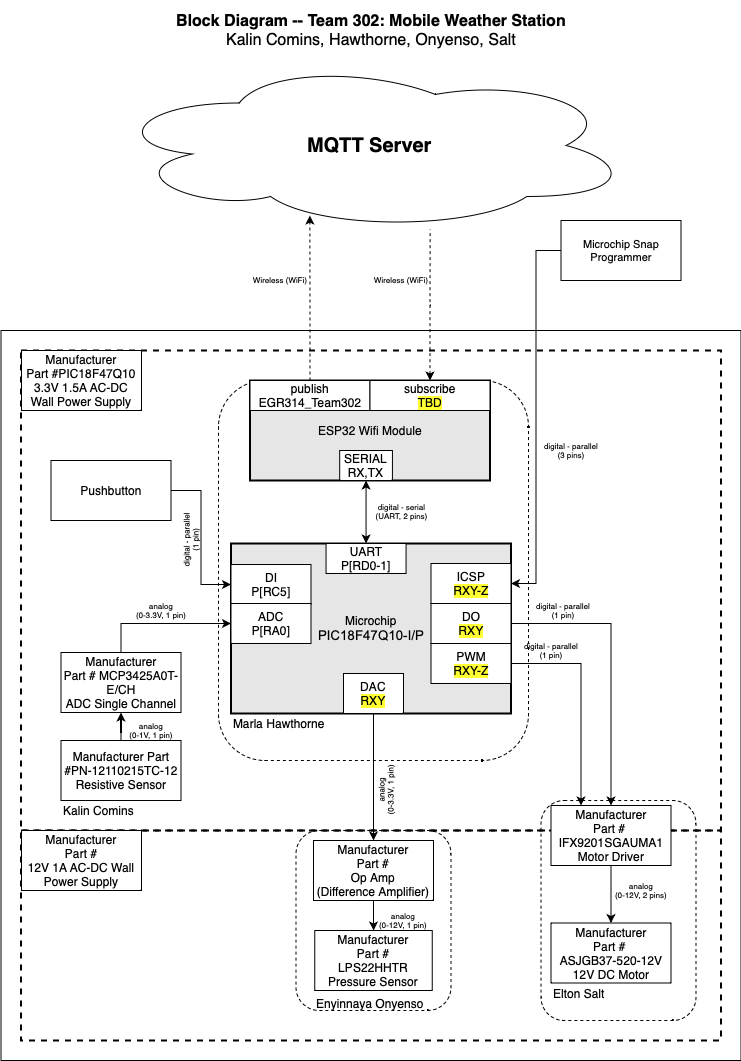

The diagram above was exported from draw.io. Its source (the exported page's mxGraphModel, read from the mxfile embedded in the PNG):
<mxGraphModel dx="2538.5" dy="1018" grid="1" gridSize="10" guides="1" tooltips="1" connect="1" arrows="1" fold="1" page="1" pageScale="1.5" pageWidth="1169" pageHeight="827" background="#ffffff" math="0" shadow="0">
  <root>
    <mxCell id="0" style=";html=1;" />
    <mxCell id="1" style=";html=1;" parent="0" />
    <mxCell id="S8yp5X4-lJhxRksTFqpk-8" value="" style="rounded=1;whiteSpace=wrap;html=1;fillColor=none;dashed=1;" parent="1" vertex="1">
      <mxGeometry x="15" y="655" width="155" height="195" as="geometry" />
    </mxCell>
    <mxCell id="aC57QmPyYTqG6Asludqg-9" value="" style="rounded=0;whiteSpace=wrap;html=1;fontSize=16;" parent="1" vertex="1">
      <mxGeometry x="-20" y="350" width="740" height="730" as="geometry" />
    </mxCell>
    <mxCell id="zSoxXOAhGFOt2usmLHU0-1" value="" style="rounded=0;whiteSpace=wrap;html=1;fillColor=none;dashed=1;strokeWidth=2;" parent="1" vertex="1">
      <mxGeometry y="370" width="700" height="480" as="geometry" />
    </mxCell>
    <mxCell id="zSoxXOAhGFOt2usmLHU0-2" value="" style="rounded=0;whiteSpace=wrap;html=1;fillColor=none;dashed=1;strokeWidth=2;" parent="1" vertex="1">
      <mxGeometry y="850" width="700" height="210" as="geometry" />
    </mxCell>
    <mxCell id="S8yp5X4-lJhxRksTFqpk-6" value="" style="rounded=1;whiteSpace=wrap;html=1;fillColor=none;dashed=1;" parent="1" vertex="1">
      <mxGeometry x="520" y="820" width="155" height="220" as="geometry" />
    </mxCell>
    <mxCell id="9j5Bc3N9rgv02oG_bQQu-1" value="&lt;b&gt;&lt;font style=&quot;font-size: 20px&quot;&gt;MQTT Server&lt;/font&gt;&lt;/b&gt;" style="ellipse;shape=cloud;whiteSpace=wrap;html=1;" parent="1" vertex="1">
      <mxGeometry x="87.5" y="80" width="523" height="170" as="geometry" />
    </mxCell>
    <mxCell id="9j5Bc3N9rgv02oG_bQQu-8" value="Manufacturer Part #PN-12110215TC-12&lt;br&gt;Resistive Sensor" style="rounded=0;whiteSpace=wrap;html=1;" parent="1" vertex="1">
      <mxGeometry x="40" y="760" width="120" height="60" as="geometry" />
    </mxCell>
    <mxCell id="J8ns3n-xOa6iXa_PQh_Z-5" style="edgeStyle=orthogonalEdgeStyle;rounded=0;orthogonalLoop=1;jettySize=auto;html=1;exitX=0.5;exitY=0;exitDx=0;exitDy=0;entryX=0;entryY=0.5;entryDx=0;entryDy=0;" parent="1" source="9j5Bc3N9rgv02oG_bQQu-11" target="9j5Bc3N9rgv02oG_bQQu-30" edge="1">
      <mxGeometry relative="1" as="geometry" />
    </mxCell>
    <mxCell id="9j5Bc3N9rgv02oG_bQQu-11" value="&lt;div&gt;&lt;div&gt;&lt;br&gt;&lt;/div&gt;&lt;div&gt;Manufacturer&lt;/div&gt;&lt;div&gt;Part #&amp;nbsp;MCP3425A0T-E/CH&lt;br&gt;&lt;/div&gt;&lt;/div&gt;&lt;div&gt;ADC Single Channel&lt;/div&gt;&lt;div&gt;&lt;br&gt;&lt;/div&gt;" style="rounded=0;whiteSpace=wrap;html=1;" parent="1" vertex="1">
      <mxGeometry x="40" y="672" width="120" height="60" as="geometry" />
    </mxCell>
    <mxCell id="9j5Bc3N9rgv02oG_bQQu-15" style="edgeStyle=orthogonalEdgeStyle;rounded=0;sketch=0;orthogonalLoop=1;jettySize=auto;html=1;startArrow=none;startFill=0;strokeWidth=1;" parent="1" source="9j5Bc3N9rgv02oG_bQQu-8" target="9j5Bc3N9rgv02oG_bQQu-11" edge="1">
      <mxGeometry x="30" y="40" as="geometry" />
    </mxCell>
    <mxCell id="9j5Bc3N9rgv02oG_bQQu-19" value="&lt;div&gt;Manufacturer&lt;/div&gt;&lt;div&gt;Part #&amp;nbsp;&lt;/div&gt;IFX9201SGAUMA1&lt;div&gt;Motor Driver&lt;/div&gt;" style="rounded=0;whiteSpace=wrap;html=1;" parent="1" vertex="1">
      <mxGeometry x="530" y="825" width="120" height="60" as="geometry" />
    </mxCell>
    <mxCell id="9j5Bc3N9rgv02oG_bQQu-20" value="&lt;div&gt;Manufacturer&lt;/div&gt;&lt;div&gt;Part #&amp;nbsp;&lt;/div&gt;ASJGB37-520-12V&lt;div&gt;&lt;span style=&quot;background-color: rgb(255 , 255 , 51)&quot;&gt;&lt;/span&gt; 12V DC Motor&lt;/div&gt;" style="rounded=0;whiteSpace=wrap;html=1;" parent="1" vertex="1">
      <mxGeometry x="530" y="942.5" width="120" height="60" as="geometry" />
    </mxCell>
    <mxCell id="9j5Bc3N9rgv02oG_bQQu-22" style="edgeStyle=orthogonalEdgeStyle;rounded=0;sketch=0;orthogonalLoop=1;jettySize=auto;html=1;entryX=0.5;entryY=0;entryDx=0;entryDy=0;startArrow=none;startFill=0;strokeWidth=1;" parent="1" source="9j5Bc3N9rgv02oG_bQQu-19" target="9j5Bc3N9rgv02oG_bQQu-20" edge="1">
      <mxGeometry x="30" y="40" as="geometry" />
    </mxCell>
    <mxCell id="9j5Bc3N9rgv02oG_bQQu-24" value="Pushbutton" style="rounded=0;whiteSpace=wrap;html=1;" parent="1" vertex="1">
      <mxGeometry x="30" y="480" width="120" height="60" as="geometry" />
    </mxCell>
    <mxCell id="9j5Bc3N9rgv02oG_bQQu-26" style="edgeStyle=orthogonalEdgeStyle;rounded=0;sketch=0;orthogonalLoop=1;jettySize=auto;html=1;entryX=0;entryY=0.5;entryDx=0;entryDy=0;startArrow=none;startFill=0;strokeWidth=1;" parent="1" source="9j5Bc3N9rgv02oG_bQQu-24" target="9j5Bc3N9rgv02oG_bQQu-29" edge="1">
      <mxGeometry x="30" y="40" as="geometry" />
    </mxCell>
    <mxCell id="9j5Bc3N9rgv02oG_bQQu-21" style="edgeStyle=orthogonalEdgeStyle;rounded=0;sketch=0;orthogonalLoop=1;jettySize=auto;html=1;exitX=1;exitY=0.5;exitDx=0;exitDy=0;entryX=0.5;entryY=0;entryDx=0;entryDy=0;startArrow=none;startFill=0;strokeWidth=1;" parent="1" source="9j5Bc3N9rgv02oG_bQQu-31" target="9j5Bc3N9rgv02oG_bQQu-19" edge="1">
      <mxGeometry x="30" y="40" as="geometry" />
    </mxCell>
    <mxCell id="JOMnKlJys3NHe0t_5HwK-2" value="&lt;div style=&quot;font-size: 8px&quot;&gt;digital - parallel&lt;/div&gt;&lt;div style=&quot;font-size: 8px&quot;&gt;(1 pin)&lt;br&gt;&lt;/div&gt;" style="text;html=1;strokeColor=none;fillColor=none;align=center;verticalAlign=middle;whiteSpace=wrap;rounded=0;fontSize=8;rotation=-90;" parent="1" vertex="1">
      <mxGeometry x="140" y="550" width="60" height="20" as="geometry" />
    </mxCell>
    <mxCell id="JOMnKlJys3NHe0t_5HwK-3" value="&lt;div style=&quot;font-size: 8px&quot;&gt;&lt;div&gt;analog&lt;/div&gt;&lt;div&gt;(0-3.3V, 1 pin)&lt;/div&gt;&lt;/div&gt;" style="text;html=1;strokeColor=none;fillColor=none;align=center;verticalAlign=middle;whiteSpace=wrap;rounded=0;fontSize=8;rotation=0;" parent="1" vertex="1">
      <mxGeometry x="110" y="620" width="60" height="20" as="geometry" />
    </mxCell>
    <mxCell id="jpkk4kh-KNIoBJhRxnaC-1" value="&lt;div style=&quot;font-size: 8px&quot;&gt;analog&lt;/div&gt;&lt;div style=&quot;font-size: 8px&quot;&gt;(0-1V, 1 pin)&lt;br&gt;&lt;/div&gt;" style="text;html=1;strokeColor=none;fillColor=none;align=center;verticalAlign=middle;whiteSpace=wrap;rounded=0;fontSize=8;rotation=0;" parent="1" vertex="1">
      <mxGeometry x="100" y="740" width="60" height="20" as="geometry" />
    </mxCell>
    <mxCell id="jpkk4kh-KNIoBJhRxnaC-2" value="&lt;div style=&quot;font-size: 8px&quot;&gt;analog&lt;/div&gt;&lt;div style=&quot;font-size: 8px&quot;&gt;(0-3.3V, 1 pin)&lt;/div&gt;" style="text;html=1;strokeColor=none;fillColor=none;align=center;verticalAlign=middle;whiteSpace=wrap;rounded=0;fontSize=8;rotation=-90;" parent="1" vertex="1">
      <mxGeometry x="335" y="800" width="60" height="20" as="geometry" />
    </mxCell>
    <mxCell id="S8yp5X4-lJhxRksTFqpk-14" value="" style="rounded=1;whiteSpace=wrap;html=1;fillColor=none;dashed=1;" parent="1" vertex="1">
      <mxGeometry x="197.5" y="400" width="310" height="380" as="geometry" />
    </mxCell>
    <mxCell id="jpkk4kh-KNIoBJhRxnaC-5" value="&lt;div style=&quot;font-size: 8px&quot;&gt;digital - parallel&lt;br&gt;&lt;/div&gt;&lt;div style=&quot;font-size: 8px&quot;&gt;(1 pin)&lt;/div&gt;" style="text;html=1;strokeColor=none;fillColor=none;align=center;verticalAlign=middle;whiteSpace=wrap;rounded=0;fontSize=8;rotation=0;" parent="1" vertex="1">
      <mxGeometry x="512.5" y="620" width="60" height="20" as="geometry" />
    </mxCell>
    <mxCell id="jpkk4kh-KNIoBJhRxnaC-6" value="&lt;div style=&quot;font-size: 8px&quot;&gt;analog&lt;/div&gt;&lt;div style=&quot;font-size: 8px&quot;&gt;(0-12V, 1 pin)&lt;br&gt;&lt;/div&gt;" style="text;html=1;strokeColor=none;fillColor=none;align=center;verticalAlign=middle;whiteSpace=wrap;rounded=0;fontSize=8;rotation=0;" parent="1" vertex="1">
      <mxGeometry x="352.5" y="930" width="60" height="20" as="geometry" />
    </mxCell>
    <mxCell id="jpkk4kh-KNIoBJhRxnaC-7" value="&lt;div style=&quot;font-size: 8px&quot;&gt;analog&lt;br&gt;&lt;/div&gt;&lt;div style=&quot;font-size: 8px&quot;&gt;(0-12V, 2 pins)&lt;br&gt;&lt;/div&gt;" style="text;html=1;strokeColor=none;fillColor=none;align=center;verticalAlign=middle;whiteSpace=wrap;rounded=0;fontSize=8;rotation=0;" parent="1" vertex="1">
      <mxGeometry x="590" y="900" width="60" height="20" as="geometry" />
    </mxCell>
    <mxCell id="J8ns3n-xOa6iXa_PQh_Z-4" style="edgeStyle=orthogonalEdgeStyle;rounded=0;orthogonalLoop=1;jettySize=auto;html=1;exitX=0.5;exitY=1;exitDx=0;exitDy=0;entryX=0.5;entryY=0;entryDx=0;entryDy=0;" parent="1" source="9j5Bc3N9rgv02oG_bQQu-36" target="9j5Bc3N9rgv02oG_bQQu-37" edge="1">
      <mxGeometry relative="1" as="geometry" />
    </mxCell>
    <mxCell id="J8ns3n-xOa6iXa_PQh_Z-11" value="&lt;p style=&quot;line-height: 120%&quot;&gt;Manufacturer &lt;br&gt;Part #PIC18F47Q10&lt;br&gt;3.3V 1.5A AC-DC Wall Power Supply&lt;br&gt;&lt;/p&gt;" style="rounded=0;whiteSpace=wrap;html=1;" parent="1" vertex="1">
      <mxGeometry x="0.5" y="370" width="120" height="60" as="geometry" />
    </mxCell>
    <mxCell id="J8ns3n-xOa6iXa_PQh_Z-14" value="Manufacturer&lt;div&gt;Part #&lt;/div&gt;&lt;div&gt;12V 1A AC-DC Wall Power Supply&lt;/div&gt;" style="rounded=0;whiteSpace=wrap;html=1;" parent="1" vertex="1">
      <mxGeometry x="0.5" y="850" width="120" height="60" as="geometry" />
    </mxCell>
    <mxCell id="aC57QmPyYTqG6Asludqg-2" value="&lt;div style=&quot;font-size: 8px;&quot;&gt;digital - serial&lt;br style=&quot;font-size: 8px;&quot;&gt;(UART, 2 pins)&lt;/div&gt;" style="edgeStyle=orthogonalEdgeStyle;rounded=0;orthogonalLoop=1;jettySize=auto;html=1;fontSize=8;startArrow=classic;startFill=1;" parent="1" source="9j5Bc3N9rgv02oG_bQQu-41" target="9j5Bc3N9rgv02oG_bQQu-40" edge="1">
      <mxGeometry x="-0.0013" y="-35" relative="1" as="geometry">
        <mxPoint x="70" as="offset" />
      </mxGeometry>
    </mxCell>
    <mxCell id="aC57QmPyYTqG6Asludqg-6" style="edgeStyle=orthogonalEdgeStyle;rounded=0;orthogonalLoop=1;jettySize=auto;html=1;startArrow=classic;startFill=1;fontSize=8;entryX=0.615;entryY=0.994;entryDx=0;entryDy=0;entryPerimeter=0;endArrow=none;endFill=0;dashed=1;" parent="1" source="9j5Bc3N9rgv02oG_bQQu-49" target="9j5Bc3N9rgv02oG_bQQu-1" edge="1">
      <mxGeometry relative="1" as="geometry">
        <mxPoint x="470" y="290" as="targetPoint" />
      </mxGeometry>
    </mxCell>
    <mxCell id="aC57QmPyYTqG6Asludqg-7" style="edgeStyle=orthogonalEdgeStyle;rounded=0;orthogonalLoop=1;jettySize=auto;html=1;entryX=0.385;entryY=0.912;entryDx=0;entryDy=0;entryPerimeter=0;startArrow=none;startFill=0;fontSize=8;dashed=1;" parent="1" source="9j5Bc3N9rgv02oG_bQQu-42" target="9j5Bc3N9rgv02oG_bQQu-1" edge="1">
      <mxGeometry relative="1" as="geometry" />
    </mxCell>
    <mxCell id="aC57QmPyYTqG6Asludqg-8" value="&lt;div&gt;&lt;b&gt;Block Diagram -- Team 302: Mobile Weather Station&lt;/b&gt;&lt;/div&gt;&lt;div style=&quot;font-size: 16px&quot;&gt;Kalin Comins, Hawthorne, Onyenso, Salt&lt;br style=&quot;font-size: 16px&quot;&gt;&lt;/div&gt;" style="text;html=1;strokeColor=none;fillColor=none;align=center;verticalAlign=middle;whiteSpace=wrap;rounded=0;fontSize=16;" parent="1" vertex="1">
      <mxGeometry x="20" y="20" width="660" height="60" as="geometry" />
    </mxCell>
    <mxCell id="aC57QmPyYTqG6Asludqg-13" style="edgeStyle=orthogonalEdgeStyle;rounded=0;orthogonalLoop=1;jettySize=auto;html=1;entryX=1;entryY=0.5;entryDx=0;entryDy=0;startArrow=none;startFill=0;endArrow=classic;fontSize=11;strokeWidth=1;sketch=0;" parent="1" source="aC57QmPyYTqG6Asludqg-10" target="aC57QmPyYTqG6Asludqg-1" edge="1">
      <mxGeometry relative="1" as="geometry" />
    </mxCell>
    <mxCell id="aC57QmPyYTqG6Asludqg-10" value="Microchip Snap Programmer" style="rounded=0;whiteSpace=wrap;html=1;fontSize=11;" parent="1" vertex="1">
      <mxGeometry x="540" y="240" width="120" height="60" as="geometry" />
    </mxCell>
    <mxCell id="qvk3YT8bBgQgHgqkpW-t-2" value="&lt;div style=&quot;font-size: 8px&quot;&gt;digital - parallel&lt;br&gt;&lt;/div&gt;&lt;div style=&quot;font-size: 8px&quot;&gt;(3 pins)&lt;/div&gt;" style="text;html=1;strokeColor=none;fillColor=none;align=center;verticalAlign=middle;whiteSpace=wrap;rounded=0;fontSize=8;rotation=0;" parent="1" vertex="1">
      <mxGeometry x="520" y="460" width="60" height="20" as="geometry" />
    </mxCell>
    <mxCell id="qvk3YT8bBgQgHgqkpW-t-4" value="&lt;div style=&quot;font-size: 8px&quot;&gt;Wireless (WiFi)&lt;/div&gt;" style="text;html=1;strokeColor=none;fillColor=none;align=center;verticalAlign=middle;whiteSpace=wrap;rounded=0;fontSize=8;rotation=0;" parent="1" vertex="1">
      <mxGeometry x="229" y="290" width="60" height="20" as="geometry" />
    </mxCell>
    <mxCell id="Jm0UklxG5w7mDhQz4Tn1-1" value="&lt;div style=&quot;font-size: 8px&quot;&gt;Wireless (WiFi)&lt;/div&gt;" style="text;html=1;strokeColor=none;fillColor=none;align=center;verticalAlign=middle;whiteSpace=wrap;rounded=0;fontSize=8;rotation=0;" parent="1" vertex="1">
      <mxGeometry x="350" y="290" width="60" height="20" as="geometry" />
    </mxCell>
    <mxCell id="S8yp5X4-lJhxRksTFqpk-7" value="Elton Salt" style="text;html=1;strokeColor=none;fillColor=none;align=left;verticalAlign=middle;whiteSpace=wrap;rounded=0;dashed=1;" parent="1" vertex="1">
      <mxGeometry x="530" y="1002.5" width="120" height="20" as="geometry" />
    </mxCell>
    <mxCell id="S8yp5X4-lJhxRksTFqpk-9" value="Kalin Comins" style="text;html=1;strokeColor=none;fillColor=none;align=left;verticalAlign=middle;whiteSpace=wrap;rounded=0;dashed=1;" parent="1" vertex="1">
      <mxGeometry x="40" y="820" width="120" height="20" as="geometry" />
    </mxCell>
    <mxCell id="S8yp5X4-lJhxRksTFqpk-12" style="edgeStyle=orthogonalEdgeStyle;rounded=0;orthogonalLoop=1;jettySize=auto;html=1;exitX=1;exitY=0.5;exitDx=0;exitDy=0;entryX=0.25;entryY=0;entryDx=0;entryDy=0;" parent="1" source="9j5Bc3N9rgv02oG_bQQu-33" target="9j5Bc3N9rgv02oG_bQQu-19" edge="1">
      <mxGeometry relative="1" as="geometry">
        <mxPoint x="490" y="683" as="sourcePoint" />
        <mxPoint x="527.5" y="692" as="targetPoint" />
      </mxGeometry>
    </mxCell>
    <mxCell id="S8yp5X4-lJhxRksTFqpk-13" value="&lt;div style=&quot;font-size: 8px&quot;&gt;digital - parallel&lt;br&gt;&lt;/div&gt;&lt;div style=&quot;font-size: 8px&quot;&gt;(1 pin)&lt;/div&gt;" style="text;html=1;strokeColor=none;fillColor=none;align=center;verticalAlign=middle;whiteSpace=wrap;rounded=0;fontSize=8;rotation=0;" parent="1" vertex="1">
      <mxGeometry x="500" y="660" width="60" height="20" as="geometry" />
    </mxCell>
    <mxCell id="9j5Bc3N9rgv02oG_bQQu-5" value="ESP32 Wifi Module" style="rounded=0;whiteSpace=wrap;html=1;strokeWidth=2;fillColor=#E6E6E6;" parent="1" vertex="1">
      <mxGeometry x="229" y="400" width="240" height="100" as="geometry" />
    </mxCell>
    <mxCell id="9j5Bc3N9rgv02oG_bQQu-41" value="&lt;div&gt;SERIAL&lt;/div&gt;RX,TX" style="rounded=0;whiteSpace=wrap;html=1;" parent="1" vertex="1">
      <mxGeometry x="318.6788990825688" y="470" width="52.75229357798166" height="30" as="geometry" />
    </mxCell>
    <mxCell id="9j5Bc3N9rgv02oG_bQQu-42" value="&lt;div&gt;publish&lt;/div&gt;EGR314_Team302" style="rounded=0;whiteSpace=wrap;html=1;" parent="1" vertex="1">
      <mxGeometry x="229" y="400" width="120" height="30" as="geometry" />
    </mxCell>
    <mxCell id="9j5Bc3N9rgv02oG_bQQu-49" value="&lt;div&gt;subscribe&lt;/div&gt;&lt;span style=&quot;background-color: rgb(255 , 255 , 51)&quot;&gt;TBD&lt;/span&gt;" style="rounded=0;whiteSpace=wrap;html=1;" parent="1" vertex="1">
      <mxGeometry x="349" y="400" width="120" height="30" as="geometry" />
    </mxCell>
    <mxCell id="EnYyPFW1mbr46gcVMj3I-1" value="" style="group" parent="1" connectable="0" vertex="1">
      <mxGeometry x="275" y="850" width="155" height="182.5" as="geometry" />
    </mxCell>
    <mxCell id="S8yp5X4-lJhxRksTFqpk-2" value="" style="rounded=1;whiteSpace=wrap;html=1;fillColor=none;dashed=1;" parent="EnYyPFW1mbr46gcVMj3I-1" vertex="1">
      <mxGeometry width="155" height="180" as="geometry" />
    </mxCell>
    <mxCell id="9j5Bc3N9rgv02oG_bQQu-37" value="&lt;div&gt;&lt;div&gt;Manufacturer&lt;/div&gt;&lt;div&gt;Part #&lt;br&gt;&lt;/div&gt;Op Amp &lt;br&gt;&lt;/div&gt;&lt;div&gt;(Difference Amplifier)&lt;br&gt;&lt;/div&gt;" style="rounded=0;whiteSpace=wrap;html=1;" parent="EnYyPFW1mbr46gcVMj3I-1" vertex="1">
      <mxGeometry x="17.5" y="10" width="120" height="60" as="geometry" />
    </mxCell>
    <mxCell id="_skWGeGQ9FX85H6YMqPT-2" value="&lt;div style=&quot;border-color: var(--border-color);&quot;&gt;Manufacturer&lt;/div&gt;&lt;div style=&quot;border-color: var(--border-color);&quot;&gt;Part #&lt;br&gt;LPS22HHTR&lt;br&gt;Pressure Sensor&lt;br&gt;&lt;/div&gt;" style="rounded=0;whiteSpace=wrap;html=1;" parent="EnYyPFW1mbr46gcVMj3I-1" vertex="1">
      <mxGeometry x="18.75" y="100" width="117.5" height="60" as="geometry" />
    </mxCell>
    <mxCell id="S8yp5X4-lJhxRksTFqpk-5" value="Enyinnaya Onyenso" style="text;html=1;strokeColor=none;fillColor=none;align=left;verticalAlign=middle;whiteSpace=wrap;rounded=0;dashed=1;" parent="EnYyPFW1mbr46gcVMj3I-1" vertex="1">
      <mxGeometry x="18.75" y="162.5" width="120" height="20" as="geometry" />
    </mxCell>
    <mxCell id="_skWGeGQ9FX85H6YMqPT-3" style="edgeStyle=orthogonalEdgeStyle;rounded=0;orthogonalLoop=1;jettySize=auto;html=1;" parent="EnYyPFW1mbr46gcVMj3I-1" source="9j5Bc3N9rgv02oG_bQQu-37" target="_skWGeGQ9FX85H6YMqPT-2" edge="1">
      <mxGeometry x="30" y="40" as="geometry" />
    </mxCell>
    <mxCell id="S8yp5X4-lJhxRksTFqpk-17" value="Marla Hawthorne" style="text;html=1;strokeColor=none;fillColor=none;align=left;verticalAlign=middle;whiteSpace=wrap;rounded=0;dashed=1;" parent="1" vertex="1">
      <mxGeometry x="210" y="733" width="120" height="20" as="geometry" />
    </mxCell>
    <mxCell id="EnYyPFW1mbr46gcVMj3I-3" value="" style="group" parent="1" connectable="0" vertex="1">
      <mxGeometry x="210" y="563" width="280" height="170" as="geometry" />
    </mxCell>
    <mxCell id="9j5Bc3N9rgv02oG_bQQu-6" value="&lt;div&gt;Microchip&lt;/div&gt;&lt;div&gt;&lt;span style=&quot;font-size: 10pt ; font-family: &amp;#34;arial&amp;#34; ; font-style: normal&quot;&gt;PIC18F47Q10-I/P&lt;/span&gt;&lt;/div&gt;" style="rounded=0;whiteSpace=wrap;html=1;strokeWidth=2;fillColor=#E6E6E6;" parent="EnYyPFW1mbr46gcVMj3I-3" vertex="1">
      <mxGeometry width="280" height="170" as="geometry" />
    </mxCell>
    <mxCell id="9j5Bc3N9rgv02oG_bQQu-29" value="&lt;div&gt;DI&lt;/div&gt;P[RC5]" style="rounded=0;whiteSpace=wrap;html=1;" parent="EnYyPFW1mbr46gcVMj3I-3" vertex="1">
      <mxGeometry y="21" width="80" height="40" as="geometry" />
    </mxCell>
    <mxCell id="9j5Bc3N9rgv02oG_bQQu-30" value="&lt;div&gt;ADC&lt;/div&gt;&lt;div&gt;P[RA0]&lt;/div&gt;" style="rounded=0;whiteSpace=wrap;html=1;" parent="EnYyPFW1mbr46gcVMj3I-3" vertex="1">
      <mxGeometry y="60" width="80" height="40" as="geometry" />
    </mxCell>
    <mxCell id="9j5Bc3N9rgv02oG_bQQu-31" value="&lt;div&gt;DO&lt;/div&gt;&lt;span style=&quot;background-color: rgb(255 , 255 , 51)&quot;&gt;RXY&lt;/span&gt;" style="rounded=0;whiteSpace=wrap;html=1;" parent="EnYyPFW1mbr46gcVMj3I-3" vertex="1">
      <mxGeometry x="200" y="60" width="80" height="40" as="geometry" />
    </mxCell>
    <mxCell id="9j5Bc3N9rgv02oG_bQQu-33" value="&lt;div&gt;PWM&lt;br&gt;&lt;/div&gt;&lt;div&gt;&lt;span style=&quot;background-color: rgb(255 , 255 , 51)&quot;&gt;RXY-Z&lt;/span&gt;&lt;/div&gt;" style="rounded=0;whiteSpace=wrap;html=1;" parent="EnYyPFW1mbr46gcVMj3I-3" vertex="1">
      <mxGeometry x="200" y="100" width="80" height="40" as="geometry" />
    </mxCell>
    <mxCell id="9j5Bc3N9rgv02oG_bQQu-36" value="&lt;div&gt;DAC&lt;/div&gt;&lt;div&gt;&lt;span style=&quot;background-color: rgb(255 , 255 , 51)&quot;&gt;RXY&lt;/span&gt;&lt;/div&gt;" style="rounded=0;whiteSpace=wrap;html=1;" parent="EnYyPFW1mbr46gcVMj3I-3" vertex="1">
      <mxGeometry x="112.5" y="130" width="60" height="40" as="geometry" />
    </mxCell>
    <mxCell id="9j5Bc3N9rgv02oG_bQQu-40" value="&lt;div&gt;UART&lt;/div&gt;P[RD0-1]" style="rounded=0;whiteSpace=wrap;html=1;" parent="EnYyPFW1mbr46gcVMj3I-3" vertex="1">
      <mxGeometry x="95.06" width="80" height="30" as="geometry" />
    </mxCell>
    <mxCell id="aC57QmPyYTqG6Asludqg-1" value="&lt;div&gt;ICSP&lt;/div&gt;&lt;span style=&quot;background-color: rgb(255 , 255 , 51)&quot;&gt;RXY-Z&lt;/span&gt;" style="rounded=0;whiteSpace=wrap;html=1;" parent="EnYyPFW1mbr46gcVMj3I-3" vertex="1">
      <mxGeometry x="200" y="20" width="80" height="40" as="geometry" />
    </mxCell>
  </root>
</mxGraphModel>